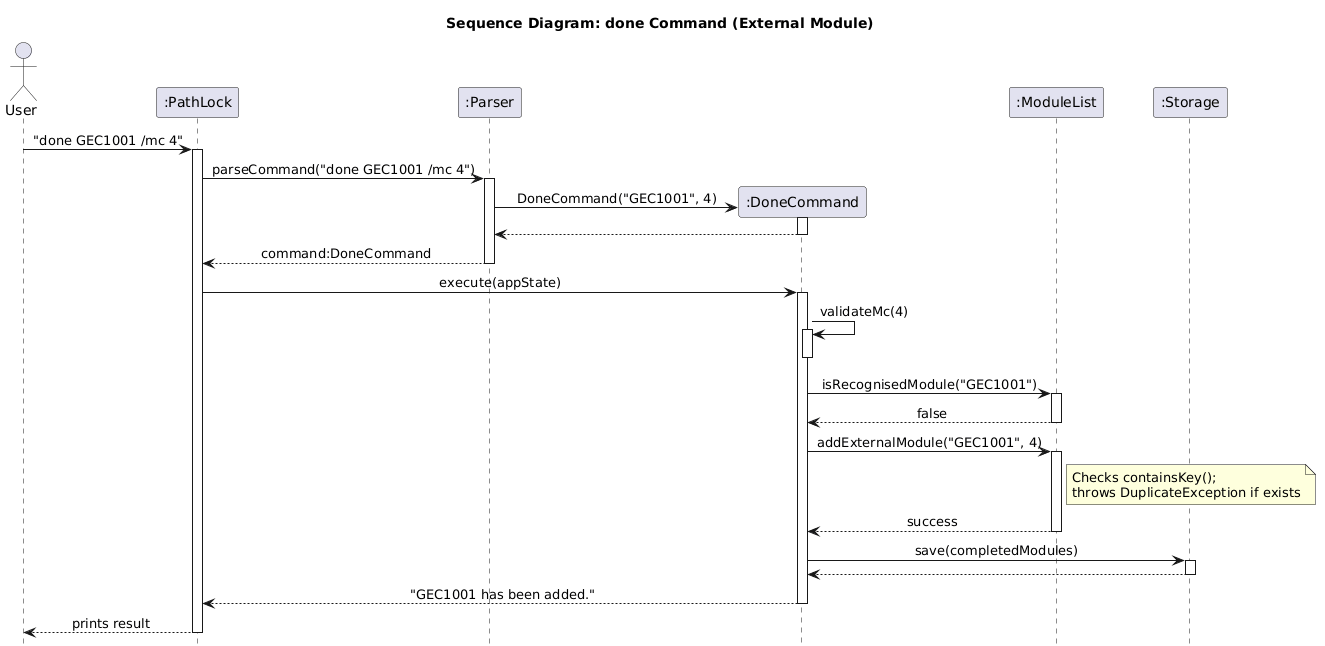

The diagram above was rendered by PlantUML. Its source (embedded in the PNG):
@startuml
title Sequence Diagram: done Command (External Module)
hide footbox

actor User
participant ":PathLock" as PathLock
participant ":Parser" as Parser

User -> PathLock : "done GEC1001 /mc 4"
activate PathLock

PathLock -> Parser : parseCommand("done GEC1001 /mc 4")
activate Parser

' FIXED: Show object creation (constructor) and drop the box down
create ":DoneCommand" as DoneCmd
Parser -> DoneCmd : DoneCommand("GEC1001", 4)
activate DoneCmd
DoneCmd --> Parser
deactivate DoneCmd

' FIXED: Return the object using the variable name from your code
Parser --> PathLock : command:DoneCommand
deactivate Parser

PathLock -> DoneCmd : execute(appState)
activate DoneCmd

' FIXED: Show the self-call for validation
DoneCmd -> DoneCmd : validateMc(4)
activate DoneCmd
deactivate DoneCmd

participant ":ModuleList" as ML
DoneCmd -> ML : isRecognisedModule("GEC1001")
activate ML
ML --> DoneCmd : false
deactivate ML

DoneCmd -> ML : addExternalModule("GEC1001", 4)
activate ML
note right of ML : Checks containsKey();\nthrows DuplicateException if exists
ML --> DoneCmd : success
deactivate ML

participant ":Storage" as Storage
DoneCmd -> Storage : save(completedModules)
activate Storage
Storage --> DoneCmd
deactivate Storage

DoneCmd --> PathLock : "GEC1001 has been added."
deactivate DoneCmd

PathLock --> User : prints result
deactivate PathLock

' --- Styling (Unchanged) ---
!define USER_COLOR #000000
skinparam Actor {
    BorderColor USER_COLOR
    Color USER_COLOR
    FontName Arial
}
skinparam Sequence {
    MessageAlign center
    DefaultFontName Arial
}
skinparam Participant {
    Padding 20
}
skinparam ArrowFontStyle bold
skinparam Shadowing false
@enduml